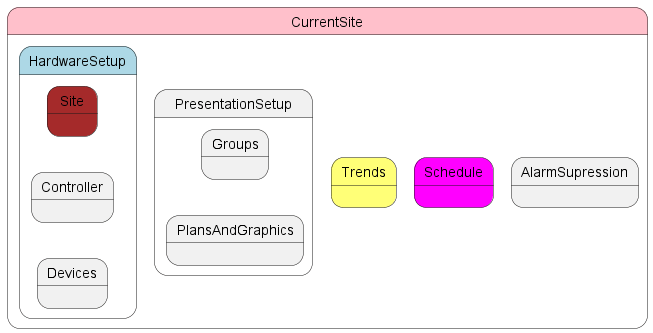

The diagram above was rendered by PlantUML. Its source (embedded in the PNG):
@startuml
state CurrentSite #pink {
    state HardwareSetup #lightblue {
       state Site #brown
        Site -[hidden]-> Controller
        Controller -[hidden]-> Devices
    }
    state PresentationSetup{
        Groups -[hidden]-> PlansAndGraphics
    }
    state Trends #FFFF77
    state Schedule #magenta
    state AlarmSupression
}
@enduml